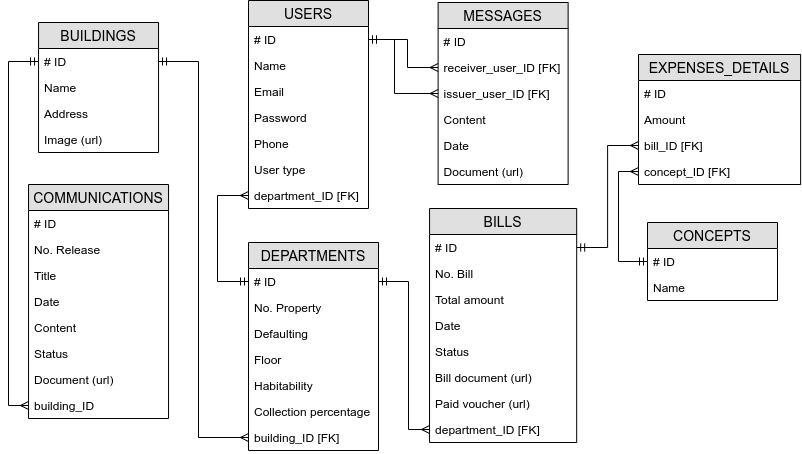

The diagram above was exported from draw.io. Its source (the exported page's mxGraphModel, read from the mxfile embedded in the PNG):
<mxGraphModel dx="1718" dy="494" grid="1" gridSize="10" guides="1" tooltips="1" connect="1" arrows="1" fold="1" page="1" pageScale="1" pageWidth="850" pageHeight="1100" math="0" shadow="0">
  <root>
    <mxCell id="0" />
    <mxCell id="1" parent="0" />
    <mxCell id="BFbWxl68GLIFfh9WTjnO-12" value="USERS" style="swimlane;fontStyle=0;childLayout=stackLayout;horizontal=1;startSize=26;fillColor=#e0e0e0;horizontalStack=0;resizeParent=1;resizeParentMax=0;resizeLast=0;collapsible=1;marginBottom=0;swimlaneFillColor=#ffffff;align=center;fontSize=14;" parent="1" vertex="1">
      <mxGeometry x="-578.9999999999999" y="38" width="120" height="208" as="geometry" />
    </mxCell>
    <mxCell id="BFbWxl68GLIFfh9WTjnO-13" value="# ID" style="text;strokeColor=none;fillColor=none;spacingLeft=4;spacingRight=4;overflow=hidden;rotatable=0;points=[[0,0.5],[1,0.5]];portConstraint=eastwest;fontSize=12;" parent="BFbWxl68GLIFfh9WTjnO-12" vertex="1">
      <mxGeometry y="26" width="120" height="26" as="geometry" />
    </mxCell>
    <mxCell id="BFbWxl68GLIFfh9WTjnO-14" value="Name" style="text;strokeColor=none;fillColor=none;spacingLeft=4;spacingRight=4;overflow=hidden;rotatable=0;points=[[0,0.5],[1,0.5]];portConstraint=eastwest;fontSize=12;" parent="BFbWxl68GLIFfh9WTjnO-12" vertex="1">
      <mxGeometry y="52" width="120" height="26" as="geometry" />
    </mxCell>
    <mxCell id="BFbWxl68GLIFfh9WTjnO-16" value="Email" style="text;strokeColor=none;fillColor=none;spacingLeft=4;spacingRight=4;overflow=hidden;rotatable=0;points=[[0,0.5],[1,0.5]];portConstraint=eastwest;fontSize=12;" parent="BFbWxl68GLIFfh9WTjnO-12" vertex="1">
      <mxGeometry y="78" width="120" height="26" as="geometry" />
    </mxCell>
    <mxCell id="BFbWxl68GLIFfh9WTjnO-15" value="Password" style="text;strokeColor=none;fillColor=none;spacingLeft=4;spacingRight=4;overflow=hidden;rotatable=0;points=[[0,0.5],[1,0.5]];portConstraint=eastwest;fontSize=12;" parent="BFbWxl68GLIFfh9WTjnO-12" vertex="1">
      <mxGeometry y="104" width="120" height="26" as="geometry" />
    </mxCell>
    <mxCell id="BFbWxl68GLIFfh9WTjnO-17" value="Phone" style="text;strokeColor=none;fillColor=none;spacingLeft=4;spacingRight=4;overflow=hidden;rotatable=0;points=[[0,0.5],[1,0.5]];portConstraint=eastwest;fontSize=12;" parent="BFbWxl68GLIFfh9WTjnO-12" vertex="1">
      <mxGeometry y="130" width="120" height="26" as="geometry" />
    </mxCell>
    <mxCell id="BFbWxl68GLIFfh9WTjnO-18" value="User type" style="text;strokeColor=none;fillColor=none;spacingLeft=4;spacingRight=4;overflow=hidden;rotatable=0;points=[[0,0.5],[1,0.5]];portConstraint=eastwest;fontSize=12;" parent="BFbWxl68GLIFfh9WTjnO-12" vertex="1">
      <mxGeometry y="156" width="120" height="26" as="geometry" />
    </mxCell>
    <mxCell id="BFbWxl68GLIFfh9WTjnO-19" value="department_ID [FK]" style="text;strokeColor=none;fillColor=none;spacingLeft=4;spacingRight=4;overflow=hidden;rotatable=0;points=[[0,0.5],[1,0.5]];portConstraint=eastwest;fontSize=12;" parent="BFbWxl68GLIFfh9WTjnO-12" vertex="1">
      <mxGeometry y="182" width="120" height="26" as="geometry" />
    </mxCell>
    <mxCell id="BFbWxl68GLIFfh9WTjnO-20" value="BILLS" style="swimlane;fontStyle=0;childLayout=stackLayout;horizontal=1;startSize=26;fillColor=#e0e0e0;horizontalStack=0;resizeParent=1;resizeParentMax=0;resizeLast=0;collapsible=1;marginBottom=0;swimlaneFillColor=#ffffff;align=center;fontSize=14;" parent="1" vertex="1">
      <mxGeometry x="-397.94" y="246" width="147.12" height="234" as="geometry" />
    </mxCell>
    <mxCell id="BFbWxl68GLIFfh9WTjnO-21" value="# ID" style="text;strokeColor=none;fillColor=none;spacingLeft=4;spacingRight=4;overflow=hidden;rotatable=0;points=[[0,0.5],[1,0.5]];portConstraint=eastwest;fontSize=12;" parent="BFbWxl68GLIFfh9WTjnO-20" vertex="1">
      <mxGeometry y="26" width="147.12" height="26" as="geometry" />
    </mxCell>
    <mxCell id="BFbWxl68GLIFfh9WTjnO-22" value="No. Bill" style="text;strokeColor=none;fillColor=none;spacingLeft=4;spacingRight=4;overflow=hidden;rotatable=0;points=[[0,0.5],[1,0.5]];portConstraint=eastwest;fontSize=12;" parent="BFbWxl68GLIFfh9WTjnO-20" vertex="1">
      <mxGeometry y="52" width="147.12" height="26" as="geometry" />
    </mxCell>
    <mxCell id="BFbWxl68GLIFfh9WTjnO-58" value="Total amount" style="text;strokeColor=none;fillColor=none;spacingLeft=4;spacingRight=4;overflow=hidden;rotatable=0;points=[[0,0.5],[1,0.5]];portConstraint=eastwest;fontSize=12;" parent="BFbWxl68GLIFfh9WTjnO-20" vertex="1">
      <mxGeometry y="78" width="147.12" height="26" as="geometry" />
    </mxCell>
    <mxCell id="BFbWxl68GLIFfh9WTjnO-23" value="Date" style="text;strokeColor=none;fillColor=none;spacingLeft=4;spacingRight=4;overflow=hidden;rotatable=0;points=[[0,0.5],[1,0.5]];portConstraint=eastwest;fontSize=12;" parent="BFbWxl68GLIFfh9WTjnO-20" vertex="1">
      <mxGeometry y="104" width="147.12" height="26" as="geometry" />
    </mxCell>
    <mxCell id="BFbWxl68GLIFfh9WTjnO-24" value="Status" style="text;strokeColor=none;fillColor=none;spacingLeft=4;spacingRight=4;overflow=hidden;rotatable=0;points=[[0,0.5],[1,0.5]];portConstraint=eastwest;fontSize=12;" parent="BFbWxl68GLIFfh9WTjnO-20" vertex="1">
      <mxGeometry y="130" width="147.12" height="26" as="geometry" />
    </mxCell>
    <mxCell id="BFbWxl68GLIFfh9WTjnO-25" value="Bill document (url)" style="text;strokeColor=none;fillColor=none;spacingLeft=4;spacingRight=4;overflow=hidden;rotatable=0;points=[[0,0.5],[1,0.5]];portConstraint=eastwest;fontSize=12;" parent="BFbWxl68GLIFfh9WTjnO-20" vertex="1">
      <mxGeometry y="156" width="147.12" height="26" as="geometry" />
    </mxCell>
    <mxCell id="BFbWxl68GLIFfh9WTjnO-26" value="Paid voucher (url)" style="text;strokeColor=none;fillColor=none;spacingLeft=4;spacingRight=4;overflow=hidden;rotatable=0;points=[[0,0.5],[1,0.5]];portConstraint=eastwest;fontSize=12;" parent="BFbWxl68GLIFfh9WTjnO-20" vertex="1">
      <mxGeometry y="182" width="147.12" height="26" as="geometry" />
    </mxCell>
    <mxCell id="5B-PCv21ypnh1LzjhUuE-6" value="department_ID [FK]" style="text;strokeColor=none;fillColor=none;spacingLeft=4;spacingRight=4;overflow=hidden;rotatable=0;points=[[0,0.5],[1,0.5]];portConstraint=eastwest;fontSize=12;" parent="BFbWxl68GLIFfh9WTjnO-20" vertex="1">
      <mxGeometry y="208" width="147.12" height="26" as="geometry" />
    </mxCell>
    <mxCell id="BFbWxl68GLIFfh9WTjnO-28" value="COMMUNICATIONS" style="swimlane;fontStyle=0;childLayout=stackLayout;horizontal=1;startSize=26;fillColor=#e0e0e0;horizontalStack=0;resizeParent=1;resizeParentMax=0;resizeLast=0;collapsible=1;marginBottom=0;swimlaneFillColor=#ffffff;align=center;fontSize=14;" parent="1" vertex="1">
      <mxGeometry x="-798.9599999999999" y="222" width="140" height="234" as="geometry" />
    </mxCell>
    <mxCell id="BFbWxl68GLIFfh9WTjnO-29" value="# ID" style="text;strokeColor=none;fillColor=none;spacingLeft=4;spacingRight=4;overflow=hidden;rotatable=0;points=[[0,0.5],[1,0.5]];portConstraint=eastwest;fontSize=12;" parent="BFbWxl68GLIFfh9WTjnO-28" vertex="1">
      <mxGeometry y="26" width="140" height="26" as="geometry" />
    </mxCell>
    <mxCell id="BFbWxl68GLIFfh9WTjnO-30" value="No. Release" style="text;strokeColor=none;fillColor=none;spacingLeft=4;spacingRight=4;overflow=hidden;rotatable=0;points=[[0,0.5],[1,0.5]];portConstraint=eastwest;fontSize=12;" parent="BFbWxl68GLIFfh9WTjnO-28" vertex="1">
      <mxGeometry y="52" width="140" height="26" as="geometry" />
    </mxCell>
    <mxCell id="BFbWxl68GLIFfh9WTjnO-31" value="Title" style="text;strokeColor=none;fillColor=none;spacingLeft=4;spacingRight=4;overflow=hidden;rotatable=0;points=[[0,0.5],[1,0.5]];portConstraint=eastwest;fontSize=12;" parent="BFbWxl68GLIFfh9WTjnO-28" vertex="1">
      <mxGeometry y="78" width="140" height="26" as="geometry" />
    </mxCell>
    <mxCell id="BFbWxl68GLIFfh9WTjnO-32" value="Date" style="text;strokeColor=none;fillColor=none;spacingLeft=4;spacingRight=4;overflow=hidden;rotatable=0;points=[[0,0.5],[1,0.5]];portConstraint=eastwest;fontSize=12;" parent="BFbWxl68GLIFfh9WTjnO-28" vertex="1">
      <mxGeometry y="104" width="140" height="26" as="geometry" />
    </mxCell>
    <mxCell id="BFbWxl68GLIFfh9WTjnO-33" value="Content" style="text;strokeColor=none;fillColor=none;spacingLeft=4;spacingRight=4;overflow=hidden;rotatable=0;points=[[0,0.5],[1,0.5]];portConstraint=eastwest;fontSize=12;" parent="BFbWxl68GLIFfh9WTjnO-28" vertex="1">
      <mxGeometry y="130" width="140" height="26" as="geometry" />
    </mxCell>
    <mxCell id="5B-PCv21ypnh1LzjhUuE-16" value="Status" style="text;strokeColor=none;fillColor=none;spacingLeft=4;spacingRight=4;overflow=hidden;rotatable=0;points=[[0,0.5],[1,0.5]];portConstraint=eastwest;fontSize=12;" parent="BFbWxl68GLIFfh9WTjnO-28" vertex="1">
      <mxGeometry y="156" width="140" height="26" as="geometry" />
    </mxCell>
    <mxCell id="BFbWxl68GLIFfh9WTjnO-34" value="Document (url)" style="text;strokeColor=none;fillColor=none;spacingLeft=4;spacingRight=4;overflow=hidden;rotatable=0;points=[[0,0.5],[1,0.5]];portConstraint=eastwest;fontSize=12;" parent="BFbWxl68GLIFfh9WTjnO-28" vertex="1">
      <mxGeometry y="182" width="140" height="26" as="geometry" />
    </mxCell>
    <mxCell id="BFbWxl68GLIFfh9WTjnO-35" value="building_ID" style="text;strokeColor=none;fillColor=none;spacingLeft=4;spacingRight=4;overflow=hidden;rotatable=0;points=[[0,0.5],[1,0.5]];portConstraint=eastwest;fontSize=12;" parent="BFbWxl68GLIFfh9WTjnO-28" vertex="1">
      <mxGeometry y="208" width="140" height="26" as="geometry" />
    </mxCell>
    <mxCell id="BFbWxl68GLIFfh9WTjnO-36" value="MESSAGES" style="swimlane;fontStyle=0;childLayout=stackLayout;horizontal=1;startSize=26;fillColor=#e0e0e0;horizontalStack=0;resizeParent=1;resizeParentMax=0;resizeLast=0;collapsible=1;marginBottom=0;swimlaneFillColor=#ffffff;align=center;fontSize=14;" parent="1" vertex="1">
      <mxGeometry x="-389.38" y="40" width="130" height="182" as="geometry" />
    </mxCell>
    <mxCell id="BFbWxl68GLIFfh9WTjnO-37" value="# ID" style="text;strokeColor=none;fillColor=none;spacingLeft=4;spacingRight=4;overflow=hidden;rotatable=0;points=[[0,0.5],[1,0.5]];portConstraint=eastwest;fontSize=12;" parent="BFbWxl68GLIFfh9WTjnO-36" vertex="1">
      <mxGeometry y="26" width="130" height="26" as="geometry" />
    </mxCell>
    <mxCell id="BFbWxl68GLIFfh9WTjnO-38" value="receiver_user_ID [FK]" style="text;strokeColor=none;fillColor=none;spacingLeft=4;spacingRight=4;overflow=hidden;rotatable=0;points=[[0,0.5],[1,0.5]];portConstraint=eastwest;fontSize=12;" parent="BFbWxl68GLIFfh9WTjnO-36" vertex="1">
      <mxGeometry y="52" width="130" height="26" as="geometry" />
    </mxCell>
    <mxCell id="BFbWxl68GLIFfh9WTjnO-64" value="issuer_user_ID [FK]" style="text;strokeColor=none;fillColor=none;spacingLeft=4;spacingRight=4;overflow=hidden;rotatable=0;points=[[0,0.5],[1,0.5]];portConstraint=eastwest;fontSize=12;" parent="BFbWxl68GLIFfh9WTjnO-36" vertex="1">
      <mxGeometry y="78" width="130" height="26" as="geometry" />
    </mxCell>
    <mxCell id="BFbWxl68GLIFfh9WTjnO-39" value="Content" style="text;strokeColor=none;fillColor=none;spacingLeft=4;spacingRight=4;overflow=hidden;rotatable=0;points=[[0,0.5],[1,0.5]];portConstraint=eastwest;fontSize=12;" parent="BFbWxl68GLIFfh9WTjnO-36" vertex="1">
      <mxGeometry y="104" width="130" height="26" as="geometry" />
    </mxCell>
    <mxCell id="BFbWxl68GLIFfh9WTjnO-40" value="Date" style="text;strokeColor=none;fillColor=none;spacingLeft=4;spacingRight=4;overflow=hidden;rotatable=0;points=[[0,0.5],[1,0.5]];portConstraint=eastwest;fontSize=12;" parent="BFbWxl68GLIFfh9WTjnO-36" vertex="1">
      <mxGeometry y="130" width="130" height="26" as="geometry" />
    </mxCell>
    <mxCell id="BFbWxl68GLIFfh9WTjnO-41" value="Document (url)" style="text;strokeColor=none;fillColor=none;spacingLeft=4;spacingRight=4;overflow=hidden;rotatable=0;points=[[0,0.5],[1,0.5]];portConstraint=eastwest;fontSize=12;" parent="BFbWxl68GLIFfh9WTjnO-36" vertex="1">
      <mxGeometry y="156" width="130" height="26" as="geometry" />
    </mxCell>
    <mxCell id="BFbWxl68GLIFfh9WTjnO-42" value="BUILDINGS" style="swimlane;fontStyle=0;childLayout=stackLayout;horizontal=1;startSize=26;fillColor=#e0e0e0;horizontalStack=0;resizeParent=1;resizeParentMax=0;resizeLast=0;collapsible=1;marginBottom=0;swimlaneFillColor=#ffffff;align=center;fontSize=14;" parent="1" vertex="1">
      <mxGeometry x="-788.9599999999999" y="60" width="120" height="130" as="geometry" />
    </mxCell>
    <mxCell id="BFbWxl68GLIFfh9WTjnO-43" value="# ID" style="text;strokeColor=none;fillColor=none;spacingLeft=4;spacingRight=4;overflow=hidden;rotatable=0;points=[[0,0.5],[1,0.5]];portConstraint=eastwest;fontSize=12;" parent="BFbWxl68GLIFfh9WTjnO-42" vertex="1">
      <mxGeometry y="26" width="120" height="26" as="geometry" />
    </mxCell>
    <mxCell id="BFbWxl68GLIFfh9WTjnO-44" value="Name" style="text;strokeColor=none;fillColor=none;spacingLeft=4;spacingRight=4;overflow=hidden;rotatable=0;points=[[0,0.5],[1,0.5]];portConstraint=eastwest;fontSize=12;" parent="BFbWxl68GLIFfh9WTjnO-42" vertex="1">
      <mxGeometry y="52" width="120" height="26" as="geometry" />
    </mxCell>
    <mxCell id="BFbWxl68GLIFfh9WTjnO-45" value="Address" style="text;strokeColor=none;fillColor=none;spacingLeft=4;spacingRight=4;overflow=hidden;rotatable=0;points=[[0,0.5],[1,0.5]];portConstraint=eastwest;fontSize=12;" parent="BFbWxl68GLIFfh9WTjnO-42" vertex="1">
      <mxGeometry y="78" width="120" height="26" as="geometry" />
    </mxCell>
    <mxCell id="BFbWxl68GLIFfh9WTjnO-46" value="Image (url)" style="text;strokeColor=none;fillColor=none;spacingLeft=4;spacingRight=4;overflow=hidden;rotatable=0;points=[[0,0.5],[1,0.5]];portConstraint=eastwest;fontSize=12;" parent="BFbWxl68GLIFfh9WTjnO-42" vertex="1">
      <mxGeometry y="104" width="120" height="26" as="geometry" />
    </mxCell>
    <mxCell id="BFbWxl68GLIFfh9WTjnO-3" value="DEPARTMENTS" style="swimlane;fontStyle=0;childLayout=stackLayout;horizontal=1;startSize=26;fillColor=#e0e0e0;horizontalStack=0;resizeParent=1;resizeParentMax=0;resizeLast=0;collapsible=1;marginBottom=0;swimlaneFillColor=#ffffff;align=center;fontSize=14;" parent="1" vertex="1">
      <mxGeometry x="-578.9999999999999" y="280" width="130" height="208" as="geometry" />
    </mxCell>
    <mxCell id="BFbWxl68GLIFfh9WTjnO-4" value="# ID" style="text;strokeColor=none;fillColor=none;spacingLeft=4;spacingRight=4;overflow=hidden;rotatable=0;points=[[0,0.5],[1,0.5]];portConstraint=eastwest;fontSize=12;" parent="BFbWxl68GLIFfh9WTjnO-3" vertex="1">
      <mxGeometry y="26" width="130" height="26" as="geometry" />
    </mxCell>
    <mxCell id="BFbWxl68GLIFfh9WTjnO-5" value="No. Property" style="text;strokeColor=none;fillColor=none;spacingLeft=4;spacingRight=4;overflow=hidden;rotatable=0;points=[[0,0.5],[1,0.5]];portConstraint=eastwest;fontSize=12;" parent="BFbWxl68GLIFfh9WTjnO-3" vertex="1">
      <mxGeometry y="52" width="130" height="26" as="geometry" />
    </mxCell>
    <mxCell id="BFbWxl68GLIFfh9WTjnO-6" value="Defaulting" style="text;strokeColor=none;fillColor=none;spacingLeft=4;spacingRight=4;overflow=hidden;rotatable=0;points=[[0,0.5],[1,0.5]];portConstraint=eastwest;fontSize=12;" parent="BFbWxl68GLIFfh9WTjnO-3" vertex="1">
      <mxGeometry y="78" width="130" height="26" as="geometry" />
    </mxCell>
    <mxCell id="BFbWxl68GLIFfh9WTjnO-7" value="Floor" style="text;strokeColor=none;fillColor=none;spacingLeft=4;spacingRight=4;overflow=hidden;rotatable=0;points=[[0,0.5],[1,0.5]];portConstraint=eastwest;fontSize=12;" parent="BFbWxl68GLIFfh9WTjnO-3" vertex="1">
      <mxGeometry y="104" width="130" height="26" as="geometry" />
    </mxCell>
    <mxCell id="BFbWxl68GLIFfh9WTjnO-8" value="Habitability" style="text;strokeColor=none;fillColor=none;spacingLeft=4;spacingRight=4;overflow=hidden;rotatable=0;points=[[0,0.5],[1,0.5]];portConstraint=eastwest;fontSize=12;" parent="BFbWxl68GLIFfh9WTjnO-3" vertex="1">
      <mxGeometry y="130" width="130" height="26" as="geometry" />
    </mxCell>
    <mxCell id="BFbWxl68GLIFfh9WTjnO-59" value="Collection percentage" style="text;strokeColor=none;fillColor=none;spacingLeft=4;spacingRight=4;overflow=hidden;rotatable=0;points=[[0,0.5],[1,0.5]];portConstraint=eastwest;fontSize=12;" parent="BFbWxl68GLIFfh9WTjnO-3" vertex="1">
      <mxGeometry y="156" width="130" height="26" as="geometry" />
    </mxCell>
    <mxCell id="BFbWxl68GLIFfh9WTjnO-11" value="building_ID [FK]" style="text;strokeColor=none;fillColor=none;spacingLeft=4;spacingRight=4;overflow=hidden;rotatable=0;points=[[0,0.5],[1,0.5]];portConstraint=eastwest;fontSize=12;" parent="BFbWxl68GLIFfh9WTjnO-3" vertex="1">
      <mxGeometry y="182" width="130" height="26" as="geometry" />
    </mxCell>
    <mxCell id="BFbWxl68GLIFfh9WTjnO-55" value="EXPENSES_DETAILS" style="swimlane;fontStyle=0;childLayout=stackLayout;horizontal=1;startSize=26;fillColor=#e0e0e0;horizontalStack=0;resizeParent=1;resizeParentMax=0;resizeLast=0;collapsible=1;marginBottom=0;swimlaneFillColor=#ffffff;align=center;fontSize=14;" parent="1" vertex="1">
      <mxGeometry x="-189" y="92" width="162.12" height="130" as="geometry" />
    </mxCell>
    <mxCell id="BFbWxl68GLIFfh9WTjnO-76" value="# ID" style="text;strokeColor=none;fillColor=none;spacingLeft=4;spacingRight=4;overflow=hidden;rotatable=0;points=[[0,0.5],[1,0.5]];portConstraint=eastwest;fontSize=12;" parent="BFbWxl68GLIFfh9WTjnO-55" vertex="1">
      <mxGeometry y="26" width="162.12" height="26" as="geometry" />
    </mxCell>
    <mxCell id="BFbWxl68GLIFfh9WTjnO-82" value="Amount" style="text;strokeColor=none;fillColor=none;spacingLeft=4;spacingRight=4;overflow=hidden;rotatable=0;points=[[0,0.5],[1,0.5]];portConstraint=eastwest;fontSize=12;" parent="BFbWxl68GLIFfh9WTjnO-55" vertex="1">
      <mxGeometry y="52" width="162.12" height="26" as="geometry" />
    </mxCell>
    <mxCell id="r7CGwDMmjjlFFVX_62KQ-2" value="bill_ID [FK]" style="text;strokeColor=none;fillColor=none;spacingLeft=4;spacingRight=4;overflow=hidden;rotatable=0;points=[[0,0.5],[1,0.5]];portConstraint=eastwest;fontSize=12;" vertex="1" parent="BFbWxl68GLIFfh9WTjnO-55">
      <mxGeometry y="78" width="162.12" height="26" as="geometry" />
    </mxCell>
    <mxCell id="BFbWxl68GLIFfh9WTjnO-60" value="concept_ID [FK]" style="text;strokeColor=none;fillColor=none;spacingLeft=4;spacingRight=4;overflow=hidden;rotatable=0;points=[[0,0.5],[1,0.5]];portConstraint=eastwest;fontSize=12;" parent="BFbWxl68GLIFfh9WTjnO-55" vertex="1">
      <mxGeometry y="104" width="162.12" height="26" as="geometry" />
    </mxCell>
    <mxCell id="BFbWxl68GLIFfh9WTjnO-66" style="edgeStyle=orthogonalEdgeStyle;rounded=0;orthogonalLoop=1;jettySize=auto;html=1;entryX=0;entryY=0.5;entryDx=0;entryDy=0;startArrow=ERmandOne;startFill=0;endArrow=ERmany;endFill=0;" parent="1" source="BFbWxl68GLIFfh9WTjnO-43" target="BFbWxl68GLIFfh9WTjnO-35" edge="1">
      <mxGeometry relative="1" as="geometry">
        <Array as="points">
          <mxPoint x="-819" y="99" />
          <mxPoint x="-819" y="443" />
        </Array>
      </mxGeometry>
    </mxCell>
    <mxCell id="BFbWxl68GLIFfh9WTjnO-71" style="edgeStyle=orthogonalEdgeStyle;rounded=0;orthogonalLoop=1;jettySize=auto;html=1;entryX=0;entryY=0.5;entryDx=0;entryDy=0;startArrow=ERmandOne;startFill=0;endArrow=ERmany;endFill=0;" parent="1" source="BFbWxl68GLIFfh9WTjnO-43" target="BFbWxl68GLIFfh9WTjnO-11" edge="1">
      <mxGeometry relative="1" as="geometry">
        <Array as="points">
          <mxPoint x="-629" y="99" />
          <mxPoint x="-629" y="475" />
        </Array>
      </mxGeometry>
    </mxCell>
    <mxCell id="BFbWxl68GLIFfh9WTjnO-77" style="edgeStyle=orthogonalEdgeStyle;rounded=0;orthogonalLoop=1;jettySize=auto;html=1;entryX=0;entryY=0.5;entryDx=0;entryDy=0;startArrow=ERmandOne;startFill=0;endArrow=ERmany;endFill=0;exitX=1;exitY=0.5;exitDx=0;exitDy=0;" parent="1" source="BFbWxl68GLIFfh9WTjnO-4" target="5B-PCv21ypnh1LzjhUuE-6" edge="1">
      <mxGeometry relative="1" as="geometry">
        <Array as="points">
          <mxPoint x="-419" y="319" />
          <mxPoint x="-419" y="467" />
        </Array>
        <mxPoint x="-430" y="309" as="sourcePoint" />
      </mxGeometry>
    </mxCell>
    <mxCell id="BFbWxl68GLIFfh9WTjnO-79" style="edgeStyle=orthogonalEdgeStyle;rounded=0;orthogonalLoop=1;jettySize=auto;html=1;entryX=0;entryY=0.5;entryDx=0;entryDy=0;startArrow=ERmandOne;startFill=0;endArrow=ERmany;endFill=0;" parent="1" source="BFbWxl68GLIFfh9WTjnO-4" target="BFbWxl68GLIFfh9WTjnO-19" edge="1">
      <mxGeometry relative="1" as="geometry">
        <Array as="points">
          <mxPoint x="-610" y="319" />
          <mxPoint x="-610" y="233" />
        </Array>
      </mxGeometry>
    </mxCell>
    <mxCell id="BFbWxl68GLIFfh9WTjnO-81" style="edgeStyle=orthogonalEdgeStyle;rounded=0;orthogonalLoop=1;jettySize=auto;html=1;entryX=0;entryY=0.5;entryDx=0;entryDy=0;startArrow=ERmandOne;startFill=0;endArrow=ERmany;endFill=0;exitX=1;exitY=0.5;exitDx=0;exitDy=0;" parent="1" source="BFbWxl68GLIFfh9WTjnO-13" target="BFbWxl68GLIFfh9WTjnO-64" edge="1">
      <mxGeometry relative="1" as="geometry">
        <Array as="points">
          <mxPoint x="-433" y="77" />
          <mxPoint x="-433" y="131" />
        </Array>
      </mxGeometry>
    </mxCell>
    <mxCell id="5B-PCv21ypnh1LzjhUuE-1" value="CONCEPTS" style="swimlane;fontStyle=0;childLayout=stackLayout;horizontal=1;startSize=26;fillColor=#e0e0e0;horizontalStack=0;resizeParent=1;resizeParentMax=0;resizeLast=0;collapsible=1;marginBottom=0;swimlaneFillColor=#ffffff;align=center;fontSize=14;" parent="1" vertex="1">
      <mxGeometry x="-180" y="260" width="130" height="78" as="geometry" />
    </mxCell>
    <mxCell id="5B-PCv21ypnh1LzjhUuE-2" value="# ID" style="text;strokeColor=none;fillColor=none;spacingLeft=4;spacingRight=4;overflow=hidden;rotatable=0;points=[[0,0.5],[1,0.5]];portConstraint=eastwest;fontSize=12;" parent="5B-PCv21ypnh1LzjhUuE-1" vertex="1">
      <mxGeometry y="26" width="130" height="26" as="geometry" />
    </mxCell>
    <mxCell id="5B-PCv21ypnh1LzjhUuE-3" value="Name" style="text;strokeColor=none;fillColor=none;spacingLeft=4;spacingRight=4;overflow=hidden;rotatable=0;points=[[0,0.5],[1,0.5]];portConstraint=eastwest;fontSize=12;" parent="5B-PCv21ypnh1LzjhUuE-1" vertex="1">
      <mxGeometry y="52" width="130" height="26" as="geometry" />
    </mxCell>
    <mxCell id="5B-PCv21ypnh1LzjhUuE-15" style="edgeStyle=orthogonalEdgeStyle;rounded=0;orthogonalLoop=1;jettySize=auto;html=1;entryX=0;entryY=0.5;entryDx=0;entryDy=0;startArrow=ERmandOne;startFill=0;endArrow=ERmany;endFill=0;" parent="1" source="5B-PCv21ypnh1LzjhUuE-2" target="BFbWxl68GLIFfh9WTjnO-60" edge="1">
      <mxGeometry relative="1" as="geometry">
        <Array as="points">
          <mxPoint x="-209" y="299" />
          <mxPoint x="-209" y="209" />
        </Array>
      </mxGeometry>
    </mxCell>
    <mxCell id="5B-PCv21ypnh1LzjhUuE-25" style="edgeStyle=orthogonalEdgeStyle;rounded=0;orthogonalLoop=1;jettySize=auto;html=1;entryX=0;entryY=0.5;entryDx=0;entryDy=0;startArrow=ERmandOne;startFill=0;endArrow=ERmany;endFill=0;" parent="1" source="BFbWxl68GLIFfh9WTjnO-13" target="BFbWxl68GLIFfh9WTjnO-38" edge="1">
      <mxGeometry relative="1" as="geometry">
        <Array as="points">
          <mxPoint x="-420" y="77" />
          <mxPoint x="-420" y="105" />
        </Array>
      </mxGeometry>
    </mxCell>
    <mxCell id="r7CGwDMmjjlFFVX_62KQ-3" style="edgeStyle=orthogonalEdgeStyle;rounded=0;orthogonalLoop=1;jettySize=auto;html=1;entryX=0;entryY=0.5;entryDx=0;entryDy=0;startArrow=ERmandOne;startFill=0;endArrow=ERmany;endFill=0;" edge="1" parent="1" source="BFbWxl68GLIFfh9WTjnO-21" target="r7CGwDMmjjlFFVX_62KQ-2">
      <mxGeometry relative="1" as="geometry" />
    </mxCell>
  </root>
</mxGraphModel>